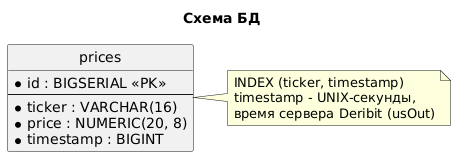

The diagram above was rendered by PlantUML. Its source (embedded in the PNG):
@startuml db_schema
title Схема БД

skinparam shadowing false
hide circle

entity "prices" as prices {
  * id : BIGSERIAL <<PK>>
  --
  * ticker : VARCHAR(16)
  * price : NUMERIC(20, 8)
  * timestamp : BIGINT
}

note right of prices
  INDEX (ticker, timestamp)
  timestamp - UNIX-секунды,
  время сервера Deribit (usOut)
end note
@enduml